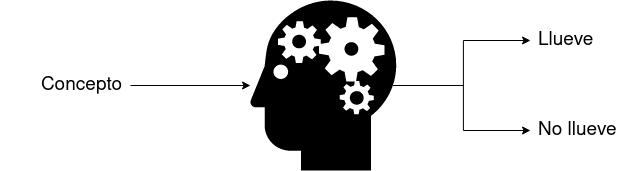

The diagram above was exported from draw.io. Its source (the exported page's mxGraphModel, read from the mxfile embedded in the PNG):
<mxGraphModel dx="2063" dy="1153" grid="1" gridSize="10" guides="1" tooltips="1" connect="1" arrows="1" fold="1" page="1" pageScale="1" pageWidth="1169" pageHeight="827" math="0" shadow="0">
  <root>
    <mxCell id="0" />
    <mxCell id="1" parent="0" />
    <mxCell id="2" style="edgeStyle=orthogonalEdgeStyle;rounded=0;orthogonalLoop=1;jettySize=auto;html=1;exitX=0.98;exitY=0.5;exitDx=0;exitDy=0;exitPerimeter=0;entryX=0;entryY=0.5;entryDx=0;entryDy=0;fontFamily=Helvetica;fontSize=19;" edge="1" source="4" target="7" parent="1">
      <mxGeometry relative="1" as="geometry" />
    </mxCell>
    <mxCell id="3" style="edgeStyle=orthogonalEdgeStyle;rounded=0;orthogonalLoop=1;jettySize=auto;html=1;exitX=0.98;exitY=0.5;exitDx=0;exitDy=0;exitPerimeter=0;entryX=0;entryY=0.5;entryDx=0;entryDy=0;fontFamily=Helvetica;fontSize=19;" edge="1" source="4" target="8" parent="1">
      <mxGeometry relative="1" as="geometry" />
    </mxCell>
    <mxCell id="4" value="" style="shape=mxgraph.signs.healthcare.mental_health;html=1;pointerEvents=1;fillColor=#000000;strokeColor=none;verticalLabelPosition=bottom;verticalAlign=top;align=center;sketch=0;" vertex="1" parent="1">
      <mxGeometry x="440" y="255" width="145.72" height="170" as="geometry" />
    </mxCell>
    <mxCell id="5" style="edgeStyle=orthogonalEdgeStyle;rounded=0;orthogonalLoop=1;jettySize=auto;html=1;exitX=1;exitY=0.5;exitDx=0;exitDy=0;fontFamily=Helvetica;fontSize=19;" edge="1" source="6" target="4" parent="1">
      <mxGeometry relative="1" as="geometry" />
    </mxCell>
    <mxCell id="6" value="Concepto" style="text;html=1;strokeColor=none;fillColor=none;align=right;verticalAlign=middle;whiteSpace=wrap;rounded=0;fontFamily=Helvetica;fontSize=19;spacingRight=6;" vertex="1" parent="1">
      <mxGeometry x="190" y="325" width="130" height="30" as="geometry" />
    </mxCell>
    <mxCell id="7" value="Llueve" style="text;html=1;strokeColor=none;fillColor=none;align=left;verticalAlign=middle;whiteSpace=wrap;rounded=0;fontFamily=Helvetica;fontSize=19;spacingLeft=6;" vertex="1" parent="1">
      <mxGeometry x="720" y="285" width="100" height="20" as="geometry" />
    </mxCell>
    <mxCell id="8" value="No llueve" style="text;html=1;strokeColor=none;fillColor=none;align=left;verticalAlign=middle;whiteSpace=wrap;rounded=0;fontFamily=Helvetica;fontSize=19;spacingLeft=6;" vertex="1" parent="1">
      <mxGeometry x="720" y="375" width="100" height="20" as="geometry" />
    </mxCell>
  </root>
</mxGraphModel>